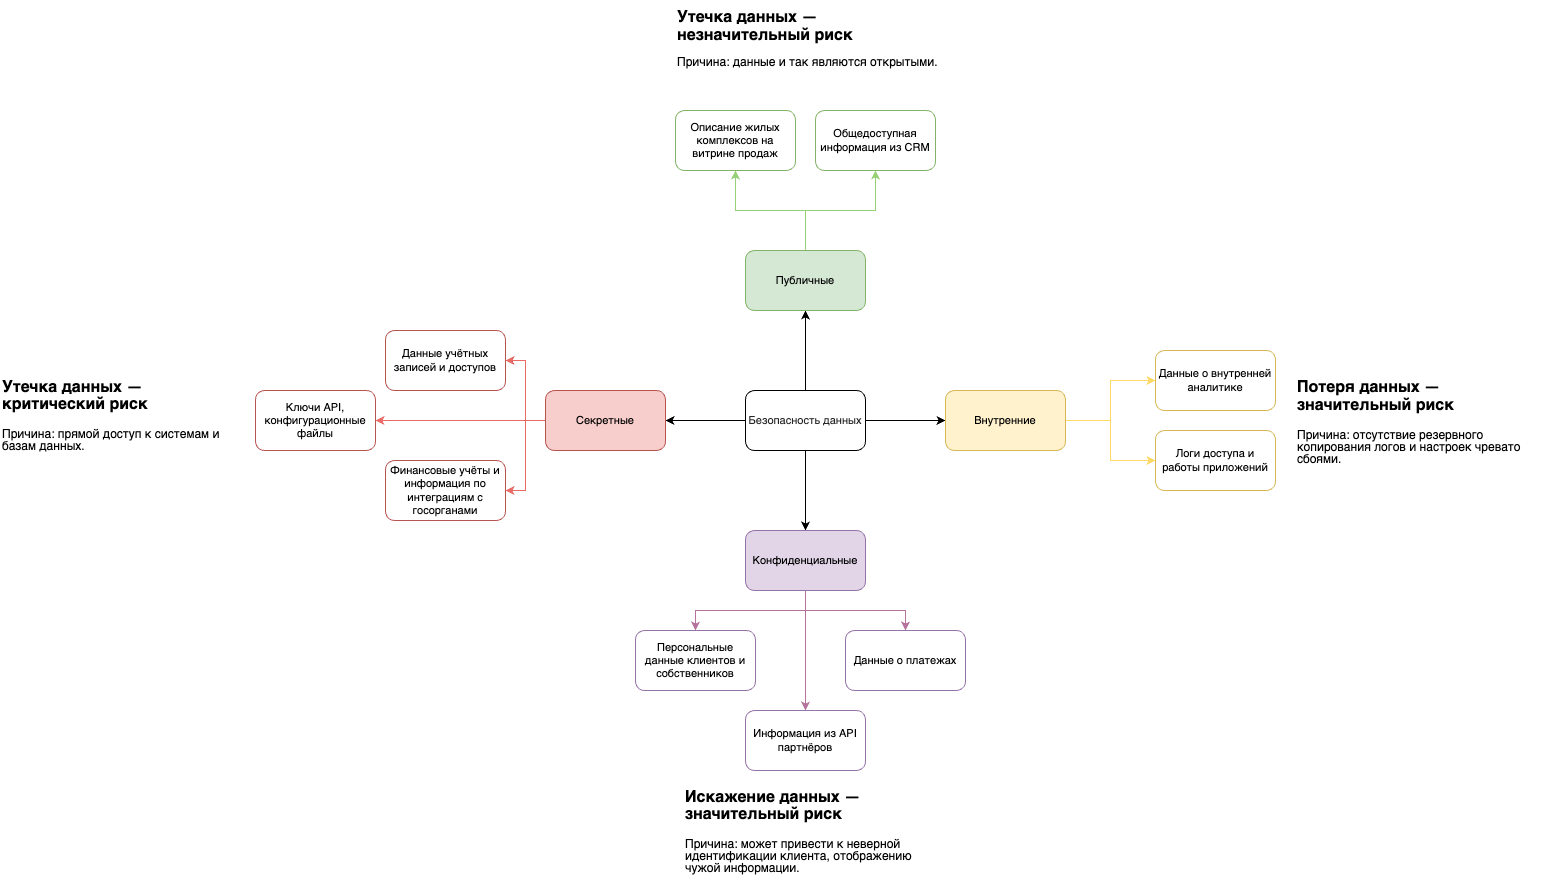

The diagram above was exported from draw.io. Its source (the exported page's mxGraphModel, read from the mxfile embedded in the PNG):
<mxGraphModel dx="1853" dy="1912" grid="1" gridSize="10" guides="1" tooltips="1" connect="1" arrows="1" fold="1" page="1" pageScale="1" pageWidth="827" pageHeight="1169" math="0" shadow="0">
  <root>
    <mxCell id="0" />
    <mxCell id="1" parent="0" />
    <mxCell id="BHP7J0CrLHguLzRzk8uu-3" value="" style="edgeStyle=orthogonalEdgeStyle;rounded=0;orthogonalLoop=1;jettySize=auto;html=1;" edge="1" parent="1" source="BHP7J0CrLHguLzRzk8uu-1" target="BHP7J0CrLHguLzRzk8uu-2">
      <mxGeometry relative="1" as="geometry" />
    </mxCell>
    <mxCell id="BHP7J0CrLHguLzRzk8uu-5" value="" style="edgeStyle=orthogonalEdgeStyle;rounded=0;orthogonalLoop=1;jettySize=auto;html=1;" edge="1" parent="1" source="BHP7J0CrLHguLzRzk8uu-1" target="BHP7J0CrLHguLzRzk8uu-4">
      <mxGeometry relative="1" as="geometry" />
    </mxCell>
    <mxCell id="BHP7J0CrLHguLzRzk8uu-7" value="" style="edgeStyle=orthogonalEdgeStyle;rounded=0;orthogonalLoop=1;jettySize=auto;html=1;" edge="1" parent="1" source="BHP7J0CrLHguLzRzk8uu-1" target="BHP7J0CrLHguLzRzk8uu-6">
      <mxGeometry relative="1" as="geometry" />
    </mxCell>
    <mxCell id="BHP7J0CrLHguLzRzk8uu-9" value="" style="edgeStyle=orthogonalEdgeStyle;rounded=0;orthogonalLoop=1;jettySize=auto;html=1;" edge="1" parent="1" source="BHP7J0CrLHguLzRzk8uu-1" target="BHP7J0CrLHguLzRzk8uu-8">
      <mxGeometry relative="1" as="geometry" />
    </mxCell>
    <mxCell id="BHP7J0CrLHguLzRzk8uu-1" value="&lt;span style=&quot;color: rgba(0, 0, 0, 0.85); font-family: &amp;quot;YS Text&amp;quot;, sans-serif; text-align: start; white-space-collapse: preserve; background-color: rgb(255, 255, 255);&quot;&gt;Безопасность данных&lt;/span&gt;" style="rounded=1;whiteSpace=wrap;html=1;fontSize=11;" vertex="1" parent="1">
      <mxGeometry x="350" y="350" width="120" height="60" as="geometry" />
    </mxCell>
    <mxCell id="BHP7J0CrLHguLzRzk8uu-11" value="" style="edgeStyle=orthogonalEdgeStyle;rounded=0;orthogonalLoop=1;jettySize=auto;html=1;" edge="1" parent="1" source="BHP7J0CrLHguLzRzk8uu-2" target="BHP7J0CrLHguLzRzk8uu-10">
      <mxGeometry relative="1" as="geometry" />
    </mxCell>
    <mxCell id="BHP7J0CrLHguLzRzk8uu-12" value="" style="edgeStyle=orthogonalEdgeStyle;rounded=0;orthogonalLoop=1;jettySize=auto;html=1;strokeColor=#97D077;" edge="1" parent="1" source="BHP7J0CrLHguLzRzk8uu-2" target="BHP7J0CrLHguLzRzk8uu-10">
      <mxGeometry relative="1" as="geometry" />
    </mxCell>
    <mxCell id="BHP7J0CrLHguLzRzk8uu-14" value="" style="edgeStyle=orthogonalEdgeStyle;rounded=0;orthogonalLoop=1;jettySize=auto;html=1;strokeColor=#97D077;" edge="1" parent="1" source="BHP7J0CrLHguLzRzk8uu-2" target="BHP7J0CrLHguLzRzk8uu-13">
      <mxGeometry relative="1" as="geometry" />
    </mxCell>
    <mxCell id="BHP7J0CrLHguLzRzk8uu-2" value="Публичные" style="whiteSpace=wrap;html=1;fontSize=11;rounded=1;fillColor=#d5e8d4;strokeColor=#82b366;" vertex="1" parent="1">
      <mxGeometry x="350" y="210" width="120" height="60" as="geometry" />
    </mxCell>
    <mxCell id="BHP7J0CrLHguLzRzk8uu-16" value="" style="edgeStyle=orthogonalEdgeStyle;rounded=0;orthogonalLoop=1;jettySize=auto;html=1;strokeColor=#FFD966;" edge="1" parent="1" source="BHP7J0CrLHguLzRzk8uu-4" target="BHP7J0CrLHguLzRzk8uu-15">
      <mxGeometry relative="1" as="geometry" />
    </mxCell>
    <mxCell id="BHP7J0CrLHguLzRzk8uu-18" value="" style="edgeStyle=orthogonalEdgeStyle;rounded=0;orthogonalLoop=1;jettySize=auto;html=1;strokeColor=#FFD966;" edge="1" parent="1" source="BHP7J0CrLHguLzRzk8uu-4" target="BHP7J0CrLHguLzRzk8uu-17">
      <mxGeometry relative="1" as="geometry" />
    </mxCell>
    <mxCell id="BHP7J0CrLHguLzRzk8uu-4" value="Внутренние" style="whiteSpace=wrap;html=1;fontSize=11;rounded=1;fillColor=#fff2cc;strokeColor=#d6b656;" vertex="1" parent="1">
      <mxGeometry x="550" y="350" width="120" height="60" as="geometry" />
    </mxCell>
    <mxCell id="BHP7J0CrLHguLzRzk8uu-20" value="" style="edgeStyle=orthogonalEdgeStyle;rounded=0;orthogonalLoop=1;jettySize=auto;html=1;strokeColor=#B5739D;" edge="1" parent="1" source="BHP7J0CrLHguLzRzk8uu-6" target="BHP7J0CrLHguLzRzk8uu-19">
      <mxGeometry relative="1" as="geometry" />
    </mxCell>
    <mxCell id="BHP7J0CrLHguLzRzk8uu-22" value="" style="edgeStyle=orthogonalEdgeStyle;rounded=0;orthogonalLoop=1;jettySize=auto;html=1;" edge="1" parent="1" source="BHP7J0CrLHguLzRzk8uu-6" target="BHP7J0CrLHguLzRzk8uu-21">
      <mxGeometry relative="1" as="geometry" />
    </mxCell>
    <mxCell id="BHP7J0CrLHguLzRzk8uu-23" value="" style="edgeStyle=orthogonalEdgeStyle;rounded=0;orthogonalLoop=1;jettySize=auto;html=1;strokeColor=#B5739D;" edge="1" parent="1" source="BHP7J0CrLHguLzRzk8uu-6" target="BHP7J0CrLHguLzRzk8uu-21">
      <mxGeometry relative="1" as="geometry" />
    </mxCell>
    <mxCell id="BHP7J0CrLHguLzRzk8uu-25" value="" style="edgeStyle=orthogonalEdgeStyle;rounded=0;orthogonalLoop=1;jettySize=auto;html=1;strokeColor=#B5739D;" edge="1" parent="1" source="BHP7J0CrLHguLzRzk8uu-6" target="BHP7J0CrLHguLzRzk8uu-24">
      <mxGeometry relative="1" as="geometry" />
    </mxCell>
    <mxCell id="BHP7J0CrLHguLzRzk8uu-6" value="Конфиденциальные" style="whiteSpace=wrap;html=1;fontSize=11;rounded=1;fillColor=#e1d5e7;strokeColor=#9673a6;" vertex="1" parent="1">
      <mxGeometry x="350" y="490" width="120" height="60" as="geometry" />
    </mxCell>
    <mxCell id="BHP7J0CrLHguLzRzk8uu-27" value="" style="edgeStyle=orthogonalEdgeStyle;rounded=0;orthogonalLoop=1;jettySize=auto;html=1;" edge="1" parent="1" source="BHP7J0CrLHguLzRzk8uu-8" target="BHP7J0CrLHguLzRzk8uu-26">
      <mxGeometry relative="1" as="geometry" />
    </mxCell>
    <mxCell id="BHP7J0CrLHguLzRzk8uu-28" value="" style="edgeStyle=orthogonalEdgeStyle;rounded=0;orthogonalLoop=1;jettySize=auto;html=1;" edge="1" parent="1" source="BHP7J0CrLHguLzRzk8uu-8" target="BHP7J0CrLHguLzRzk8uu-26">
      <mxGeometry relative="1" as="geometry" />
    </mxCell>
    <mxCell id="BHP7J0CrLHguLzRzk8uu-29" value="" style="edgeStyle=orthogonalEdgeStyle;rounded=0;orthogonalLoop=1;jettySize=auto;html=1;" edge="1" parent="1" source="BHP7J0CrLHguLzRzk8uu-8" target="BHP7J0CrLHguLzRzk8uu-26">
      <mxGeometry relative="1" as="geometry" />
    </mxCell>
    <mxCell id="BHP7J0CrLHguLzRzk8uu-30" value="" style="edgeStyle=orthogonalEdgeStyle;rounded=0;orthogonalLoop=1;jettySize=auto;html=1;" edge="1" parent="1" source="BHP7J0CrLHguLzRzk8uu-8" target="BHP7J0CrLHguLzRzk8uu-26">
      <mxGeometry relative="1" as="geometry" />
    </mxCell>
    <mxCell id="BHP7J0CrLHguLzRzk8uu-31" value="" style="edgeStyle=orthogonalEdgeStyle;rounded=0;orthogonalLoop=1;jettySize=auto;html=1;" edge="1" parent="1" source="BHP7J0CrLHguLzRzk8uu-8" target="BHP7J0CrLHguLzRzk8uu-26">
      <mxGeometry relative="1" as="geometry" />
    </mxCell>
    <mxCell id="BHP7J0CrLHguLzRzk8uu-32" value="" style="edgeStyle=orthogonalEdgeStyle;rounded=0;orthogonalLoop=1;jettySize=auto;html=1;strokeColor=#EA6B66;" edge="1" parent="1" source="BHP7J0CrLHguLzRzk8uu-8" target="BHP7J0CrLHguLzRzk8uu-26">
      <mxGeometry relative="1" as="geometry" />
    </mxCell>
    <mxCell id="BHP7J0CrLHguLzRzk8uu-35" style="edgeStyle=orthogonalEdgeStyle;rounded=0;orthogonalLoop=1;jettySize=auto;html=1;exitX=0;exitY=0.5;exitDx=0;exitDy=0;entryX=1;entryY=0.5;entryDx=0;entryDy=0;strokeColor=#EA6B66;" edge="1" parent="1" source="BHP7J0CrLHguLzRzk8uu-8" target="BHP7J0CrLHguLzRzk8uu-33">
      <mxGeometry relative="1" as="geometry" />
    </mxCell>
    <mxCell id="BHP7J0CrLHguLzRzk8uu-36" style="edgeStyle=orthogonalEdgeStyle;rounded=0;orthogonalLoop=1;jettySize=auto;html=1;exitX=0;exitY=0.5;exitDx=0;exitDy=0;entryX=1;entryY=0.5;entryDx=0;entryDy=0;strokeColor=#EA6B66;" edge="1" parent="1" source="BHP7J0CrLHguLzRzk8uu-8" target="BHP7J0CrLHguLzRzk8uu-34">
      <mxGeometry relative="1" as="geometry" />
    </mxCell>
    <mxCell id="BHP7J0CrLHguLzRzk8uu-8" value="Секретные" style="whiteSpace=wrap;html=1;fontSize=11;rounded=1;fillColor=#f8cecc;strokeColor=#b85450;" vertex="1" parent="1">
      <mxGeometry x="150" y="350" width="120" height="60" as="geometry" />
    </mxCell>
    <mxCell id="BHP7J0CrLHguLzRzk8uu-10" value="Описание жилых комплексов на витрине продаж" style="whiteSpace=wrap;html=1;fontSize=11;rounded=1;fillColor=none;strokeColor=#82b366;" vertex="1" parent="1">
      <mxGeometry x="280" y="70" width="120" height="60" as="geometry" />
    </mxCell>
    <mxCell id="BHP7J0CrLHguLzRzk8uu-13" value="Общедоступная информация из CRM" style="whiteSpace=wrap;html=1;fontSize=11;fillColor=none;strokeColor=#82b366;rounded=1;" vertex="1" parent="1">
      <mxGeometry x="420" y="70" width="120" height="60" as="geometry" />
    </mxCell>
    <mxCell id="BHP7J0CrLHguLzRzk8uu-15" value="Данные о внутренней аналитике" style="whiteSpace=wrap;html=1;fontSize=11;rounded=1;fillColor=none;strokeColor=#d6b656;" vertex="1" parent="1">
      <mxGeometry x="760" y="310" width="120" height="60" as="geometry" />
    </mxCell>
    <mxCell id="BHP7J0CrLHguLzRzk8uu-17" value="Логи доступа и работы приложений" style="whiteSpace=wrap;html=1;fontSize=11;rounded=1;fillColor=none;strokeColor=#d6b656;" vertex="1" parent="1">
      <mxGeometry x="760" y="390" width="120" height="60" as="geometry" />
    </mxCell>
    <mxCell id="BHP7J0CrLHguLzRzk8uu-19" value="Персональные данные клиентов и собственников" style="whiteSpace=wrap;html=1;fontSize=11;rounded=1;fillColor=none;strokeColor=#9673a6;" vertex="1" parent="1">
      <mxGeometry x="240" y="590" width="120" height="60" as="geometry" />
    </mxCell>
    <mxCell id="BHP7J0CrLHguLzRzk8uu-21" value="Данные о платежах" style="whiteSpace=wrap;html=1;fontSize=11;rounded=1;fillColor=none;strokeColor=#9673a6;" vertex="1" parent="1">
      <mxGeometry x="450" y="590" width="120" height="60" as="geometry" />
    </mxCell>
    <mxCell id="BHP7J0CrLHguLzRzk8uu-24" value="Информация из API партнёров" style="whiteSpace=wrap;html=1;fontSize=11;rounded=1;fillColor=none;strokeColor=#9673a6;" vertex="1" parent="1">
      <mxGeometry x="350" y="670" width="120" height="60" as="geometry" />
    </mxCell>
    <mxCell id="BHP7J0CrLHguLzRzk8uu-26" value="Данные учётных записей и доступов" style="whiteSpace=wrap;html=1;fontSize=11;rounded=1;fillColor=none;strokeColor=#b85450;" vertex="1" parent="1">
      <mxGeometry x="-10" y="290" width="120" height="60" as="geometry" />
    </mxCell>
    <mxCell id="BHP7J0CrLHguLzRzk8uu-33" value="Ключи API, конфигурационные файлы" style="whiteSpace=wrap;html=1;fontSize=11;rounded=1;fillColor=none;strokeColor=#b85450;" vertex="1" parent="1">
      <mxGeometry x="-140" y="350" width="120" height="60" as="geometry" />
    </mxCell>
    <mxCell id="BHP7J0CrLHguLzRzk8uu-34" value="Финансовые учёты и информация по интеграциям с госорганами" style="whiteSpace=wrap;html=1;fontSize=11;rounded=1;fillColor=none;strokeColor=#b85450;" vertex="1" parent="1">
      <mxGeometry x="-10" y="420" width="120" height="60" as="geometry" />
    </mxCell>
    <mxCell id="BHP7J0CrLHguLzRzk8uu-37" value="&lt;div style=&quot;line-height: 60%;&quot;&gt;&lt;h1 style=&quot;margin-top: 0px; line-height: 60%;&quot;&gt;&lt;font style=&quot;font-size: 16px; line-height: 100%;&quot;&gt;Утечка данных — незначительный риск&lt;/font&gt;&lt;/h1&gt;&lt;p&gt;Причина: данные и так являются открытыми.&lt;/p&gt;&lt;/div&gt;" style="text;html=1;whiteSpace=wrap;overflow=hidden;rounded=0;" vertex="1" parent="1">
      <mxGeometry x="280" y="-40" width="270" height="100" as="geometry" />
    </mxCell>
    <mxCell id="BHP7J0CrLHguLzRzk8uu-38" value="&lt;div style=&quot;line-height: 60%;&quot;&gt;&lt;h1 style=&quot;margin-top: 0px; line-height: 60%;&quot;&gt;&lt;font style=&quot;font-size: 16px; line-height: 100%;&quot;&gt;Потеря данных — значительный риск&lt;/font&gt;&lt;/h1&gt;&lt;p style=&quot;line-height: 100%;&quot;&gt;Причина: отсутствие резервного копирования логов и настроек чревато сбоями.&lt;/p&gt;&lt;/div&gt;" style="text;html=1;whiteSpace=wrap;overflow=hidden;rounded=0;" vertex="1" parent="1">
      <mxGeometry x="900" y="330" width="255" height="100" as="geometry" />
    </mxCell>
    <mxCell id="BHP7J0CrLHguLzRzk8uu-39" value="&lt;div style=&quot;line-height: 60%;&quot;&gt;&lt;h1 style=&quot;margin-top: 0px; line-height: 60%;&quot;&gt;&lt;font style=&quot;font-size: 16px;&quot;&gt;&lt;strong style=&quot;&quot; data-end=&quot;1963&quot; data-start=&quot;1943&quot;&gt;Искажение данных&lt;/strong&gt; — &lt;strong style=&quot;&quot; data-end=&quot;1982&quot; data-start=&quot;1966&quot;&gt;значительный риск&lt;/strong&gt;&lt;/font&gt;&lt;/h1&gt;&lt;p style=&quot;line-height: 100%;&quot;&gt;Причина: может привести к неверной идентификации клиента, отображению чужой информации.&lt;/p&gt;&lt;/div&gt;" style="text;html=1;whiteSpace=wrap;overflow=hidden;rounded=0;" vertex="1" parent="1">
      <mxGeometry x="287.5" y="740" width="255" height="100" as="geometry" />
    </mxCell>
    <mxCell id="BHP7J0CrLHguLzRzk8uu-41" value="&lt;div style=&quot;line-height: 60%;&quot;&gt;&lt;h1 style=&quot;margin-top: 0px; line-height: 60%;&quot;&gt;&lt;font style=&quot;font-size: 16px;&quot;&gt;&lt;strong style=&quot;&quot; data-end=&quot;2585&quot; data-start=&quot;2568&quot;&gt;Утечка данных&lt;/strong&gt; — &lt;strong style=&quot;&quot; data-end=&quot;2603&quot; data-start=&quot;2588&quot;&gt;критический риск&lt;/strong&gt;&lt;/font&gt;&lt;/h1&gt;&lt;p style=&quot;line-height: 100%;&quot;&gt;Причина: прямой доступ к системам и базам данных.&lt;/p&gt;&lt;/div&gt;" style="text;html=1;whiteSpace=wrap;overflow=hidden;rounded=0;" vertex="1" parent="1">
      <mxGeometry x="-395" y="330" width="245" height="100" as="geometry" />
    </mxCell>
  </root>
</mxGraphModel>